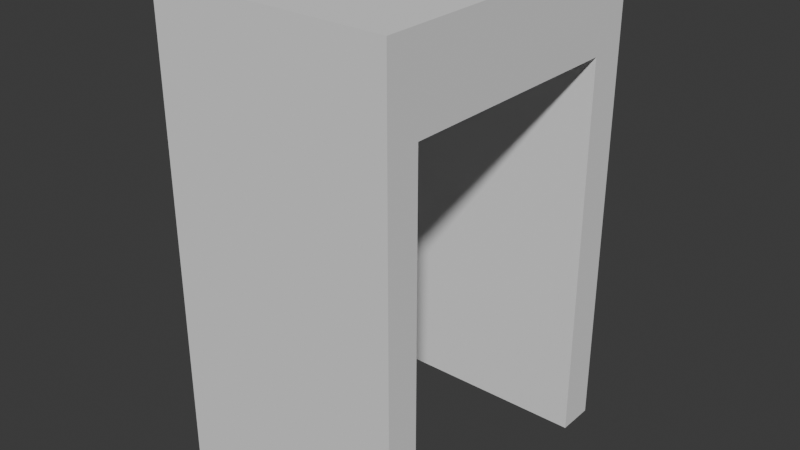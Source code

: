 # Source: ek.blend  (saved by Blender 4.3.32; exported with 4.5.12 LTS)
import bpy
from mathutils import Matrix  # noqa: F401  (used for matrix-valued properties, if any)

bpy.ops.wm.read_factory_settings(use_empty=True)
scene = bpy.context.scene
scene.name = 'Scene'

# ---- collections
col_collection = bpy.data.collections.new('Collection'); scene.collection.children.link(col_collection)

# ---- world
world_world = bpy.data.worlds.new('World'); scene.world = world_world
world_world.use_nodes = True; world_world.node_tree.nodes.clear()
_N = world_world.node_tree.nodes; _L = world_world.node_tree.links
n0 = _N.new('ShaderNodeOutputWorld'); n0.name = 'World Output'; n0.location = (300, 300)
n1 = _N.new('ShaderNodeBackground'); n1.name = 'Background'; n1.location = (10, 300)
n1.inputs[0].default_value = (0.05088, 0.05088, 0.05088, 1.0)
_L.new(n1.outputs[0], n0.inputs[0])
n0.is_active_output = True
world_world.color = (0.05088, 0.05088, 0.05088)
world_world.sun_shadow_jitter_overblur = 0.0

# ---- meshes
me_cube_002 = bpy.data.meshes.new('Cube.002')
me_cube_002.from_pydata([(-1.0, -1.0, -1.0), (-1.0, -1.0, 1.0), (-1.0, 1.0, -1.0), (-1.0, 1.0, 1.0), (1.0, -1.0, -1.0), (1.0, -1.0, 1.0), (1.0, 1.0, -1.0), (1.0, 1.0, 1.0), (-1.0, -1.0, 0.6426), (-1.0, 1.0, 0.6426), (1.0, 1.0, 0.6426), (1.0, -1.0, 0.6426), (-1.0, -15.39, 0.6426), (-1.0, -15.39, 1.0), (1.0, -15.39, 1.0), (1.0, -15.39, 0.6426), (-1.0, -13.63, 1.0), (1.0, -13.63, 1.0), (1.0, -13.63, 0.6426), (-1.0, -13.63, 0.6426), (1.0, -15.39, -0.9939), (-1.0, -15.39, -0.9939), (1.0, -13.63, -0.9939), (-1.0, -13.63, -0.9939)], [], [(8, 1, 3, 9), (9, 3, 7, 10), (10, 7, 5, 11), (17, 16, 13, 14), (2, 6, 4, 0), (7, 3, 1, 5), (4, 11, 8, 0), (6, 10, 11, 4), (2, 9, 10, 6), (0, 8, 9, 2), (15, 14, 13, 12), (12, 19, 23, 21), (16, 19, 12, 13), (18, 17, 14, 15), (11, 5, 17, 18), (1, 8, 19, 16), (8, 11, 18, 19), (5, 1, 16, 17), (23, 22, 20, 21), (15, 12, 21, 20), (19, 18, 22, 23), (18, 15, 20, 22)])
_uv = me_cube_002.uv_layers.new(name='UVMap')
_uv.uv.foreach_set('vector', [0.5803, 0.0, 0.625, 0.0, 0.625, 0.25, 0.5803, 0.25, 0.5803, 0.25, 0.625, 0.25, 0.625, 0.5, 0.5803, 0.5, 0.5803, 0.5, 0.625, 0.5, 0.625, 0.75, 0.5803, 0.75, 0.625, 0.75, 0.875, 0.75, 0.875, 0.75, 0.625, 0.75, 0.125, 0.5, 0.375, 0.5, 0.375, 0.75, 0.125, 0.75, 0.625, 0.5, 0.875, 0.5, 0.875, 0.75, 0.625, 0.75, 0.375, 0.75, 0.5803, 0.75, 0.5803, 1.0, 0.375, 1.0, 0.375, 0.5, 0.5803, 0.5, 0.5803, 0.75, 0.375, 0.75, 0.375, 0.25, 0.5803, 0.25, 0.5803, 0.5, 0.375, 0.5, 0.375, 0.0, 0.5803, 0.0, 0.5803, 0.25, 0.375, 0.25, 0.5803, 0.75, 0.625, 0.75, 0.625, 1.0, 0.5803, 1.0, 0.5803, 0.0, 0.5803, 0.0, 0.5803, 0.0, 0.5803, 0.0, 0.625, 0.0, 0.5803, 0.0, 0.5803, 0.0, 0.625, 0.0, 0.5803, 0.75, 0.625, 0.75, 0.625, 0.75, 0.5803, 0.75, 0.5803, 0.75, 0.625, 0.75, 0.625, 0.75, 0.5803, 0.75, 0.625, 0.0, 0.5803, 0.0, 0.5803, 0.0, 0.625, 0.0, 0.5803, 1.0, 0.5803, 0.75, 0.5803, 0.75, 0.5803, 1.0, 0.625, 0.75, 0.875, 0.75, 0.875, 0.75, 0.625, 0.75, 0.5803, 1.0, 0.5803, 0.75, 0.5803, 0.75, 0.5803, 1.0, 0.5803, 0.75, 0.5803, 1.0, 0.5803, 1.0, 0.5803, 0.75, 0.5803, 1.0, 0.5803, 0.75, 0.5803, 0.75, 0.5803, 1.0, 0.5803, 0.75, 0.5803, 0.75, 0.5803, 0.75, 0.5803, 0.75])
me_cube_002.update()

# ---- objects
ob_cube_004 = bpy.data.objects.new('Cube.004', me_cube_002)

# ---- transforms, parenting, visibility, modifiers, constraints
ob_cube_004.location = (-3.917, 0.215, 0.9908)
ob_cube_004.scale = (0.5, 0.08014, 1.0)

# ---- collection membership
col_collection.objects.link(ob_cube_004)

# ---- scene / render settings (as saved in the file)
scene.frame_start = 1; scene.frame_end = 250; scene.frame_set(1)
scene.render.engine = 'BLENDER_EEVEE_NEXT'
bpy.context.view_layer.update()

# ---- added for rendering (the .blend has no active camera and no usable light): camera, sun
cam_auto = bpy.data.cameras.new('AutoCamera')
cam_auto.lens = 50.0
cam_auto.sensor_width = 36.0
cam_auto.clip_end = 1000.0
ob_auto_camera = bpy.data.objects.new('AutoCamera', cam_auto)
scene.collection.objects.link(ob_auto_camera)
ob_auto_camera.location = (-1.51742, -3.24094, 2.91036)
ob_auto_camera.rotation_euler = (1.09748, -7.21219e-08, 0.694738)
scene.camera = ob_auto_camera
light_auto_sun = bpy.data.lights.new('AutoSun', 'SUN')
light_auto_sun.energy = 3.0
light_auto_sun.angle = 0.0523599
ob_auto_sun = bpy.data.objects.new('AutoSun', light_auto_sun)
scene.collection.objects.link(ob_auto_sun)
ob_auto_sun.rotation_euler = (0.872665, 0.174533, 0.523599)
bpy.context.view_layer.update()
